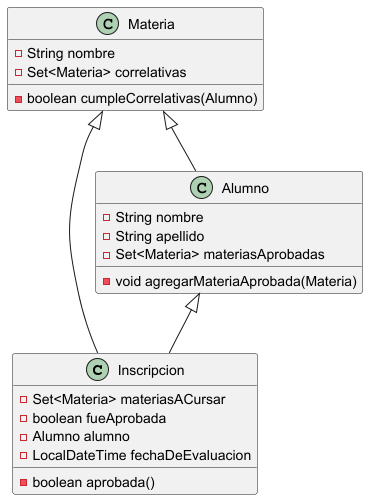

The diagram above was rendered by PlantUML. Its source (embedded in the PNG):
@startuml
'https://plantuml.com/class-diagram


class Inscripcion {
    - Set<Materia> materiasACursar
    - boolean fueAprobada
    - Alumno alumno
    - LocalDateTime fechaDeEvaluacion
    - boolean aprobada()
}

class Alumno {
    - String nombre
    - String apellido
    - Set<Materia> materiasAprobadas
    - void agregarMateriaAprobada(Materia)
}

class Materia {
    - String nombre
    - Set<Materia> correlativas
    - boolean cumpleCorrelativas(Alumno)
}

Materia <|-- Inscripcion
Materia <|-- Alumno
Alumno <|-- Inscripcion



@enduml